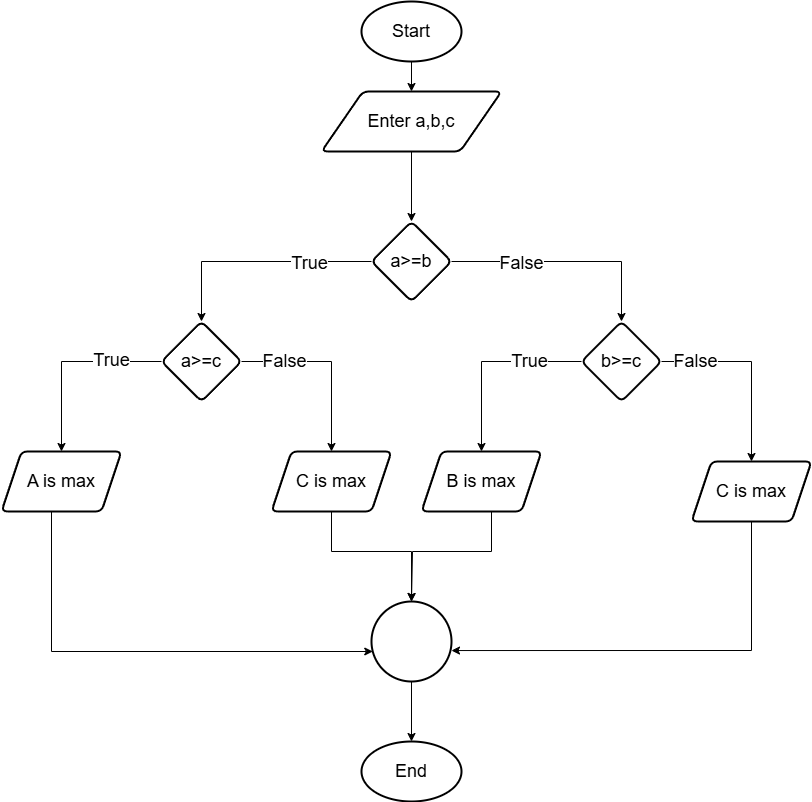

The diagram above was exported from draw.io. Its source (the exported page's mxGraphModel, read from the mxfile embedded in the PNG):
<mxGraphModel dx="2278" dy="777" grid="1" gridSize="10" guides="1" tooltips="1" connect="1" arrows="1" fold="1" page="1" pageScale="1" pageWidth="850" pageHeight="1100" math="0" shadow="0">
  <root>
    <mxCell id="0" />
    <mxCell id="1" parent="0" />
    <mxCell id="rCHzRvNCFQ7p66SC1ctn-4" value="" style="edgeStyle=orthogonalEdgeStyle;rounded=0;orthogonalLoop=1;jettySize=auto;html=1;fontSize=18;" parent="1" source="rCHzRvNCFQ7p66SC1ctn-1" target="rCHzRvNCFQ7p66SC1ctn-3" edge="1">
      <mxGeometry relative="1" as="geometry">
        <Array as="points">
          <mxPoint x="-340" y="120" />
          <mxPoint x="-340" y="120" />
        </Array>
      </mxGeometry>
    </mxCell>
    <mxCell id="rCHzRvNCFQ7p66SC1ctn-1" value="Start" style="strokeWidth=2;html=1;shape=mxgraph.flowchart.start_1;whiteSpace=wrap;fontSize=18;" parent="1" vertex="1">
      <mxGeometry x="-390" y="30" width="100" height="60" as="geometry" />
    </mxCell>
    <mxCell id="rCHzRvNCFQ7p66SC1ctn-2" value="End" style="strokeWidth=2;html=1;shape=mxgraph.flowchart.start_1;whiteSpace=wrap;fontSize=18;" parent="1" vertex="1">
      <mxGeometry x="-390" y="770" width="100" height="60" as="geometry" />
    </mxCell>
    <mxCell id="rCHzRvNCFQ7p66SC1ctn-6" value="" style="edgeStyle=orthogonalEdgeStyle;rounded=0;orthogonalLoop=1;jettySize=auto;html=1;fontSize=18;" parent="1" source="rCHzRvNCFQ7p66SC1ctn-3" target="rCHzRvNCFQ7p66SC1ctn-5" edge="1">
      <mxGeometry relative="1" as="geometry" />
    </mxCell>
    <mxCell id="rCHzRvNCFQ7p66SC1ctn-3" value="Enter a,b,c" style="shape=parallelogram;html=1;strokeWidth=2;perimeter=parallelogramPerimeter;whiteSpace=wrap;rounded=1;arcSize=12;size=0.23;fontSize=18;" parent="1" vertex="1">
      <mxGeometry x="-430" y="120" width="180" height="60" as="geometry" />
    </mxCell>
    <mxCell id="rCHzRvNCFQ7p66SC1ctn-8" value="" style="edgeStyle=orthogonalEdgeStyle;rounded=0;orthogonalLoop=1;jettySize=auto;html=1;fontSize=18;" parent="1" source="rCHzRvNCFQ7p66SC1ctn-5" target="rCHzRvNCFQ7p66SC1ctn-7" edge="1">
      <mxGeometry relative="1" as="geometry" />
    </mxCell>
    <mxCell id="QID5HYyfcFJ8Ken0r9fT-1" value="True" style="edgeLabel;html=1;align=center;verticalAlign=middle;resizable=0;points=[];fontSize=18;" vertex="1" connectable="0" parent="rCHzRvNCFQ7p66SC1ctn-8">
      <mxGeometry x="-0.4522" y="1" relative="1" as="geometry">
        <mxPoint as="offset" />
      </mxGeometry>
    </mxCell>
    <mxCell id="rCHzRvNCFQ7p66SC1ctn-14" value="" style="edgeStyle=orthogonalEdgeStyle;rounded=0;orthogonalLoop=1;jettySize=auto;html=1;fontSize=18;" parent="1" source="rCHzRvNCFQ7p66SC1ctn-5" target="rCHzRvNCFQ7p66SC1ctn-13" edge="1">
      <mxGeometry relative="1" as="geometry" />
    </mxCell>
    <mxCell id="QID5HYyfcFJ8Ken0r9fT-2" value="False" style="edgeLabel;html=1;align=center;verticalAlign=middle;resizable=0;points=[];fontSize=18;" vertex="1" connectable="0" parent="rCHzRvNCFQ7p66SC1ctn-14">
      <mxGeometry x="-0.4" y="-1" relative="1" as="geometry">
        <mxPoint as="offset" />
      </mxGeometry>
    </mxCell>
    <mxCell id="rCHzRvNCFQ7p66SC1ctn-5" value="a&amp;gt;=b" style="rhombus;whiteSpace=wrap;html=1;strokeWidth=2;rounded=1;arcSize=12;fontSize=18;" parent="1" vertex="1">
      <mxGeometry x="-380" y="250" width="80" height="80" as="geometry" />
    </mxCell>
    <mxCell id="rCHzRvNCFQ7p66SC1ctn-10" value="" style="edgeStyle=orthogonalEdgeStyle;rounded=0;orthogonalLoop=1;jettySize=auto;html=1;fontSize=18;" parent="1" source="rCHzRvNCFQ7p66SC1ctn-7" target="rCHzRvNCFQ7p66SC1ctn-9" edge="1">
      <mxGeometry relative="1" as="geometry" />
    </mxCell>
    <mxCell id="QID5HYyfcFJ8Ken0r9fT-3" value="True" style="edgeLabel;html=1;align=center;verticalAlign=middle;resizable=0;points=[];fontSize=18;" vertex="1" connectable="0" parent="rCHzRvNCFQ7p66SC1ctn-10">
      <mxGeometry x="-0.4632" y="-2" relative="1" as="geometry">
        <mxPoint as="offset" />
      </mxGeometry>
    </mxCell>
    <mxCell id="rCHzRvNCFQ7p66SC1ctn-12" value="" style="edgeStyle=orthogonalEdgeStyle;rounded=0;orthogonalLoop=1;jettySize=auto;html=1;fontSize=18;" parent="1" source="rCHzRvNCFQ7p66SC1ctn-7" target="rCHzRvNCFQ7p66SC1ctn-11" edge="1">
      <mxGeometry relative="1" as="geometry">
        <Array as="points">
          <mxPoint x="-420" y="390" />
        </Array>
      </mxGeometry>
    </mxCell>
    <mxCell id="QID5HYyfcFJ8Ken0r9fT-5" value="False" style="edgeLabel;html=1;align=center;verticalAlign=middle;resizable=0;points=[];fontSize=18;" vertex="1" connectable="0" parent="rCHzRvNCFQ7p66SC1ctn-12">
      <mxGeometry x="-0.5333" y="1" relative="1" as="geometry">
        <mxPoint as="offset" />
      </mxGeometry>
    </mxCell>
    <mxCell id="rCHzRvNCFQ7p66SC1ctn-7" value="a&amp;gt;=c" style="rhombus;whiteSpace=wrap;html=1;strokeWidth=2;rounded=1;arcSize=12;fontSize=18;" parent="1" vertex="1">
      <mxGeometry x="-590" y="350" width="80" height="80" as="geometry" />
    </mxCell>
    <mxCell id="rCHzRvNCFQ7p66SC1ctn-21" value="" style="edgeStyle=orthogonalEdgeStyle;rounded=0;orthogonalLoop=1;jettySize=auto;html=1;fontSize=18;" parent="1" source="rCHzRvNCFQ7p66SC1ctn-9" target="rCHzRvNCFQ7p66SC1ctn-20" edge="1">
      <mxGeometry relative="1" as="geometry">
        <Array as="points">
          <mxPoint x="-700" y="680" />
        </Array>
      </mxGeometry>
    </mxCell>
    <mxCell id="rCHzRvNCFQ7p66SC1ctn-9" value="A is max" style="shape=parallelogram;perimeter=parallelogramPerimeter;whiteSpace=wrap;html=1;fixedSize=1;strokeWidth=2;rounded=1;arcSize=12;fontSize=18;" parent="1" vertex="1">
      <mxGeometry x="-750" y="480" width="120" height="60" as="geometry" />
    </mxCell>
    <mxCell id="rCHzRvNCFQ7p66SC1ctn-22" value="" style="edgeStyle=orthogonalEdgeStyle;rounded=0;orthogonalLoop=1;jettySize=auto;html=1;fontSize=18;" parent="1" source="rCHzRvNCFQ7p66SC1ctn-11" target="rCHzRvNCFQ7p66SC1ctn-20" edge="1">
      <mxGeometry relative="1" as="geometry">
        <Array as="points">
          <mxPoint x="-420" y="580" />
          <mxPoint x="-340" y="580" />
        </Array>
      </mxGeometry>
    </mxCell>
    <mxCell id="rCHzRvNCFQ7p66SC1ctn-11" value="C is max" style="shape=parallelogram;perimeter=parallelogramPerimeter;whiteSpace=wrap;html=1;fixedSize=1;strokeWidth=2;rounded=1;arcSize=12;fontSize=18;" parent="1" vertex="1">
      <mxGeometry x="-480" y="480" width="120" height="60" as="geometry" />
    </mxCell>
    <mxCell id="rCHzRvNCFQ7p66SC1ctn-16" value="" style="edgeStyle=orthogonalEdgeStyle;rounded=0;orthogonalLoop=1;jettySize=auto;html=1;fontSize=18;" parent="1" source="rCHzRvNCFQ7p66SC1ctn-13" target="rCHzRvNCFQ7p66SC1ctn-15" edge="1">
      <mxGeometry relative="1" as="geometry" />
    </mxCell>
    <mxCell id="QID5HYyfcFJ8Ken0r9fT-6" value="True" style="edgeLabel;html=1;align=center;verticalAlign=middle;resizable=0;points=[];fontSize=18;" vertex="1" connectable="0" parent="rCHzRvNCFQ7p66SC1ctn-16">
      <mxGeometry x="-0.4421" y="-1" relative="1" as="geometry">
        <mxPoint as="offset" />
      </mxGeometry>
    </mxCell>
    <mxCell id="rCHzRvNCFQ7p66SC1ctn-18" value="" style="edgeStyle=orthogonalEdgeStyle;rounded=0;orthogonalLoop=1;jettySize=auto;html=1;fontSize=18;" parent="1" source="rCHzRvNCFQ7p66SC1ctn-13" target="rCHzRvNCFQ7p66SC1ctn-17" edge="1">
      <mxGeometry relative="1" as="geometry">
        <Array as="points">
          <mxPoint y="390" />
        </Array>
      </mxGeometry>
    </mxCell>
    <mxCell id="QID5HYyfcFJ8Ken0r9fT-7" value="False" style="edgeLabel;html=1;align=center;verticalAlign=middle;resizable=0;points=[];fontSize=18;" vertex="1" connectable="0" parent="rCHzRvNCFQ7p66SC1ctn-18">
      <mxGeometry x="-0.6526" y="1" relative="1" as="geometry">
        <mxPoint as="offset" />
      </mxGeometry>
    </mxCell>
    <mxCell id="rCHzRvNCFQ7p66SC1ctn-13" value="b&amp;gt;=c" style="rhombus;whiteSpace=wrap;html=1;strokeWidth=2;rounded=1;arcSize=12;fontSize=18;" parent="1" vertex="1">
      <mxGeometry x="-170" y="350" width="80" height="80" as="geometry" />
    </mxCell>
    <mxCell id="rCHzRvNCFQ7p66SC1ctn-24" value="" style="edgeStyle=orthogonalEdgeStyle;rounded=0;orthogonalLoop=1;jettySize=auto;html=1;fontSize=18;" parent="1" edge="1">
      <mxGeometry relative="1" as="geometry">
        <mxPoint x="-260" y="530" as="sourcePoint" />
        <mxPoint x="-340" y="630" as="targetPoint" />
        <Array as="points">
          <mxPoint x="-260" y="580" />
          <mxPoint x="-339" y="580" />
        </Array>
      </mxGeometry>
    </mxCell>
    <mxCell id="rCHzRvNCFQ7p66SC1ctn-15" value="B is max" style="shape=parallelogram;perimeter=parallelogramPerimeter;whiteSpace=wrap;html=1;fixedSize=1;strokeWidth=2;rounded=1;arcSize=12;fontSize=18;" parent="1" vertex="1">
      <mxGeometry x="-330" y="480" width="120" height="60" as="geometry" />
    </mxCell>
    <mxCell id="rCHzRvNCFQ7p66SC1ctn-29" value="" style="edgeStyle=orthogonalEdgeStyle;rounded=0;orthogonalLoop=1;jettySize=auto;html=1;entryX=1;entryY=0.613;entryDx=0;entryDy=0;entryPerimeter=0;fontSize=18;" parent="1" edge="1">
      <mxGeometry relative="1" as="geometry">
        <mxPoint y="550" as="sourcePoint" />
        <mxPoint x="-300" y="679.04" as="targetPoint" />
        <Array as="points">
          <mxPoint y="679" />
        </Array>
      </mxGeometry>
    </mxCell>
    <mxCell id="rCHzRvNCFQ7p66SC1ctn-17" value="C is max" style="shape=parallelogram;perimeter=parallelogramPerimeter;whiteSpace=wrap;html=1;fixedSize=1;strokeWidth=2;rounded=1;arcSize=12;fontSize=18;" parent="1" vertex="1">
      <mxGeometry x="-60" y="490" width="120" height="60" as="geometry" />
    </mxCell>
    <mxCell id="rCHzRvNCFQ7p66SC1ctn-27" value="" style="edgeStyle=orthogonalEdgeStyle;rounded=0;orthogonalLoop=1;jettySize=auto;html=1;fontSize=18;" parent="1" source="rCHzRvNCFQ7p66SC1ctn-20" target="rCHzRvNCFQ7p66SC1ctn-2" edge="1">
      <mxGeometry relative="1" as="geometry" />
    </mxCell>
    <mxCell id="rCHzRvNCFQ7p66SC1ctn-20" value="" style="ellipse;whiteSpace=wrap;html=1;strokeWidth=2;rounded=1;arcSize=12;fontSize=18;" parent="1" vertex="1">
      <mxGeometry x="-380" y="630" width="80" height="80" as="geometry" />
    </mxCell>
  </root>
</mxGraphModel>